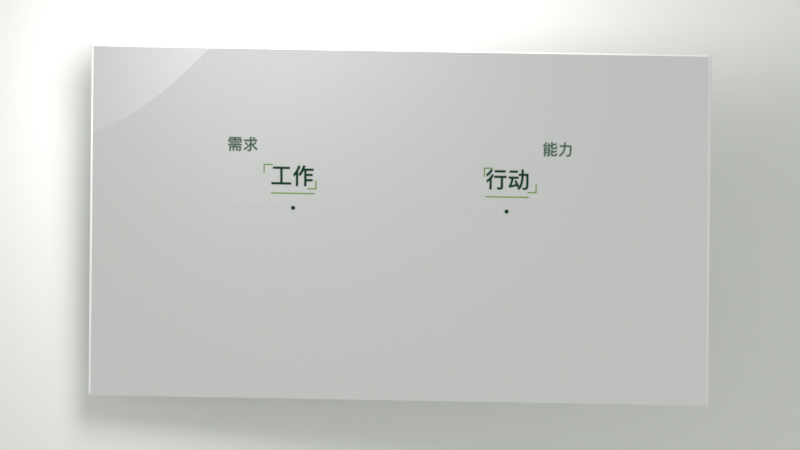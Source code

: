 # Source: probe.blend  (saved by Blender 4.0.36; exported with 4.5.12 LTS)
import bpy
from mathutils import Matrix  # noqa: F401  (used for matrix-valued properties, if any)

bpy.ops.wm.read_factory_settings(use_empty=True)
scene = bpy.context.scene
scene.name = 'Scene'

# ---- images (referenced by path relative to the original .blend; pixels are not part of the script)
import os
ASSET_DIR = os.environ.get("B2B_ASSET_DIR", "")  # directory of the original .blend (textures are referenced by path, not embedded)
HERE = os.path.dirname(os.path.abspath(__file__))  # packed textures are extracted next to this script under _unpacked/

def load_image(name, relpath, width, height, colorspace="sRGB"):
    """Load a texture the original file referenced (path relative to the .blend, or extracted next to this script)."""
    p = next((c for c in (os.path.join(HERE, relpath), os.path.join(ASSET_DIR, relpath)) if relpath and os.path.exists(c)), "")
    if p:
        img = bpy.data.images.load(p, check_existing=True)
        img.name = name
    else:  # same state as the original file: an image datablock whose file is absent (Cycles renders it pink)
        img = bpy.data.images.new(name, width, height)
        img.source = "FILE"
        img.filepath = "//" + (relpath or name)
    img.colorspace_settings.name = colorspace
    return img
img_concept_preview_png = load_image('concept-preview.png', '_unpacked/concept-preview.e37cad4b.png', 1280, 720, 'sRGB')

# ---- materials (node trees are filled in below, after node groups)
mat_background_material = bpy.data.materials.new('Background material')
mat_background_material.use_transparent_shadow = False
mat_background_material.diffuse_color = (0.93, 0.94, 0.92, 1.0)
mat_card_white = bpy.data.materials.new('Card white')
mat_card_white.use_transparent_shadow = False
mat_card_white.diffuse_color = (0.98, 0.98, 0.98, 1.0)
mat_unlit_transparent_ui_texture = bpy.data.materials.new('Unlit transparent UI texture')
mat_unlit_transparent_ui_texture.surface_render_method = 'BLENDED'
mat_unlit_transparent_ui_texture.blend_method = 'BLEND'
mat_unlit_transparent_ui_texture.use_transparency_overlap = False
mat_unlit_transparent_ui_texture.show_transparent_back = False
mat_unlit_transparent_ui_texture.use_transparent_shadow = False

# ---- material node trees
mat_background_material.use_nodes = True; mat_background_material.node_tree.nodes.clear()
_N = mat_background_material.node_tree.nodes; _L = mat_background_material.node_tree.links
n0 = _N.new('ShaderNodeBsdfPrincipled'); n0.name = 'Principled BSDF'; n0.location = (10, 300)
n0.inputs[0].default_value = (0.93, 0.94, 0.92, 1.0)
n0.inputs[2].default_value = 0.9
n0.inputs[3].default_value = 1.45
n0.inputs[13].default_value = 0.12
n1 = _N.new('ShaderNodeOutputMaterial'); n1.name = 'Material Output'; n1.location = (300, 300)
_L.new(n0.outputs[0], n1.inputs[0])
n1.is_active_output = True
mat_card_white.use_nodes = True; mat_card_white.node_tree.nodes.clear()
_N = mat_card_white.node_tree.nodes; _L = mat_card_white.node_tree.links
n0 = _N.new('ShaderNodeBsdfPrincipled'); n0.name = 'Principled BSDF'; n0.location = (10, 300)
n0.inputs[0].default_value = (0.98, 0.98, 0.98, 1.0)
n0.inputs[2].default_value = 0.9
n0.inputs[3].default_value = 1.45
n0.inputs[13].default_value = 0.12
n1 = _N.new('ShaderNodeOutputMaterial'); n1.name = 'Material Output'; n1.location = (300, 300)
_L.new(n0.outputs[0], n1.inputs[0])
n1.is_active_output = True
mat_unlit_transparent_ui_texture.use_nodes = True; mat_unlit_transparent_ui_texture.node_tree.nodes.clear()
_N = mat_unlit_transparent_ui_texture.node_tree.nodes; _L = mat_unlit_transparent_ui_texture.node_tree.links
n0 = _N.new('ShaderNodeOutputMaterial'); n0.name = 'Material Output'; n0.location = (0, 0)
n1 = _N.new('ShaderNodeMixShader'); n1.name = 'Mix Shader'; n1.location = (0, 0)
n2 = _N.new('ShaderNodeBsdfTransparent'); n2.name = 'Transparent BSDF'; n2.location = (0, 0)
n3 = _N.new('ShaderNodeEmission'); n3.name = 'Emission'; n3.location = (0, 0)
n4 = _N.new('ShaderNodeTexImage'); n4.name = 'Image Texture'; n4.location = (0, 0)
n4.image = img_concept_preview_png
_L.new(n4.outputs[0], n3.inputs[0])
_L.new(n4.outputs[1], n1.inputs[0])
_L.new(n2.outputs[0], n1.inputs[1])
_L.new(n3.outputs[0], n1.inputs[2])
_L.new(n1.outputs[0], n0.inputs[0])
n0.is_active_output = True

# ---- world
world_warm_white_world = bpy.data.worlds.new('Warm white world'); scene.world = world_warm_white_world
world_warm_white_world.use_nodes = True; world_warm_white_world.node_tree.nodes.clear()
_N = world_warm_white_world.node_tree.nodes; _L = world_warm_white_world.node_tree.links
n0 = _N.new('ShaderNodeBackground'); n0.name = 'Background'; n0.location = (10, 300)
n0.inputs[0].default_value = (0.8, 0.82, 0.79, 1.0)
n0.inputs[1].default_value = 0.65
n1 = _N.new('ShaderNodeOutputWorld'); n1.name = 'World Output'; n1.location = (300, 300)
_L.new(n0.outputs[0], n1.inputs[0])
n1.is_active_output = True
world_warm_white_world.use_sun_shadow = False
world_warm_white_world.sun_shadow_jitter_overblur = 0.0

# ---- cameras
cam_camera = bpy.data.cameras.new('Camera')
cam_camera.type = 'ORTHO'
cam_camera.ortho_scale = 16.0

# ---- lights
light_area = bpy.data.lights.new('Area', 'AREA')
light_area.transmission_factor = 0.0
light_area.energy = 750.0
light_area.shadow_maximum_resolution = 0.006
light_area.use_absolute_resolution = True
light_area.shape = 'DISK'
light_area.size = 7.0
light_area.size_y = 1.0

# ---- meshes
me_plane = bpy.data.meshes.new('Plane')
me_plane.from_pydata([(-100.0, -100.0, 0.0), (100.0, -100.0, 0.0), (-100.0, 100.0, 0.0), (100.0, 100.0, 0.0)], [], [(0, 1, 3, 2)])
_uv = me_plane.uv_layers.new(name='UVMap')
_uv.uv.foreach_set('vector', [0.0, 0.0, 1.0, 0.0, 1.0, 1.0, 0.0, 1.0])
me_plane.materials.append(mat_background_material)
me_plane.update()
me_cube = bpy.data.meshes.new('Cube')
me_cube.from_pydata([(-6.25, -3.516, -0.045), (-6.25, -3.516, 0.045), (-6.25, 3.516, -0.045), (-6.25, 3.516, 0.045), (6.25, -3.516, -0.045), (6.25, -3.516, 0.045), (6.25, 3.516, -0.045), (6.25, 3.516, 0.045)], [], [(0, 1, 3, 2), (2, 3, 7, 6), (6, 7, 5, 4), (4, 5, 1, 0), (2, 6, 4, 0), (7, 3, 1, 5)])
_uv = me_cube.uv_layers.new(name='UVMap')
_uv.uv.foreach_set('vector', [0.375, 0.0, 0.625, 0.0, 0.625, 0.25, 0.375, 0.25, 0.375, 0.25, 0.625, 0.25, 0.625, 0.5, 0.375, 0.5, 0.375, 0.5, 0.625, 0.5, 0.625, 0.75, 0.375, 0.75, 0.375, 0.75, 0.625, 0.75, 0.625, 1.0, 0.375, 1.0, 0.125, 0.5, 0.375, 0.5, 0.375, 0.75, 0.125, 0.75, 0.625, 0.5, 0.875, 0.5, 0.875, 0.75, 0.625, 0.75])
me_cube.materials.append(mat_card_white)
me_cube.update()
me_plane_001 = bpy.data.meshes.new('Plane.001')
me_plane_001.from_pydata([(-1.0, -1.0, 0.0), (1.0, -1.0, 0.0), (-1.0, 1.0, 0.0), (1.0, 1.0, 0.0)], [], [(0, 1, 3, 2)])
_uv = me_plane_001.uv_layers.new(name='UVMap')
_uv.uv.foreach_set('vector', [0.0, 0.0, 1.0, 0.0, 1.0, 1.0, 0.0, 1.0])
me_plane_001.materials.append(mat_unlit_transparent_ui_texture)
me_plane_001.update()

# ---- objects
ob_matte_background = bpy.data.objects.new('Matte background', me_plane)
ob_card_motion_rig = bpy.data.objects.new('Card motion rig', None)
ob_rounded_white_card = bpy.data.objects.new('Rounded white card', me_cube)
ob_transparent_interface_png = bpy.data.objects.new('Transparent interface PNG', me_plane_001)
ob_large_soft_area_light = bpy.data.objects.new('Large soft area light', light_area)
ob_orthographic_camera = bpy.data.objects.new('Orthographic camera', cam_camera)

# ---- transforms, parenting, visibility, modifiers, constraints
ob_matte_background.location = (0.0, 0.0, -0.25)
ob_card_motion_rig.location = (0.0, 0.0, 1.4)
ob_card_motion_rig.rotation_euler = (0.06981, -0.1222, -0.01745)
ob_rounded_white_card.parent = ob_card_motion_rig
ob_rounded_white_card.location = (0.0, 0.0, 0.0)
_m = ob_rounded_white_card.modifiers.new('Soft card corners', 'BEVEL')
_m.width = 0.14
_m.width_pct = 0.14
_m.segments = 8
_m = ob_rounded_white_card.modifiers.new('Weighted normal', 'WEIGHTED_NORMAL')
ob_transparent_interface_png.parent = ob_card_motion_rig
ob_transparent_interface_png.location = (0.0, 0.0, 0.052)
ob_transparent_interface_png.scale = (6.2, 3.487, 1.0)
ob_large_soft_area_light.location = (-3.0, 4.0, 7.0)
ob_large_soft_area_light.rotation_euler = (0.6202, -5.059e-09, -2.498)
ob_orthographic_camera.location = (0.0, 0.0, 12.0)

# ---- collection membership
scene.collection.objects.link(ob_matte_background)
scene.collection.objects.link(ob_card_motion_rig)
scene.collection.objects.link(ob_rounded_white_card)
scene.collection.objects.link(ob_transparent_interface_png)
scene.collection.objects.link(ob_large_soft_area_light)
scene.collection.objects.link(ob_orthographic_camera)

# ---- scene / render settings (as saved in the file)
scene.camera = ob_orthographic_camera
scene.frame_start = 1; scene.frame_end = 3; scene.frame_set(1)
scene.render.engine = 'BLENDER_EEVEE_NEXT'
scene.render.fps = 30
scene.cycles.sampling_pattern = 'TABULATED_SOBOL'
scene.eevee.taa_render_samples = 32
scene.eevee.use_gtao = True
scene.eevee.gtao_distance = 3.0
scene.view_settings.view_transform = 'Standard'
bpy.context.view_layer.update()
